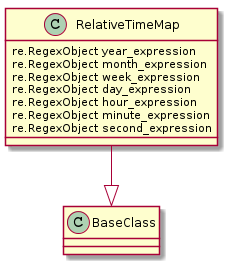

The diagram above was rendered by PlantUML. Its source (embedded in the PNG):
@startuml
RelativeTimeMap --|> BaseClass
RelativeTimeMap : re.RegexObject year_expression
RelativeTimeMap : re.RegexObject month_expression
RelativeTimeMap : re.RegexObject week_expression
RelativeTimeMap : re.RegexObject day_expression
RelativeTimeMap : re.RegexObject hour_expression
RelativeTimeMap : re.RegexObject minute_expression
RelativeTimeMap : re.RegexObject second_expression

@enduml